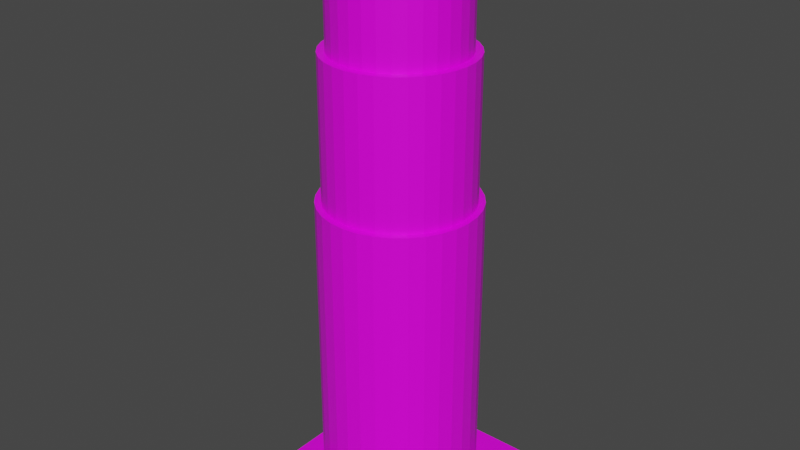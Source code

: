 # Source: tour.blend  (saved by Blender 2.80.75; exported with 4.5.12 LTS)
import bpy
from mathutils import Matrix  # noqa: F401  (used for matrix-valued properties, if any)

bpy.ops.wm.read_factory_settings(use_empty=True)
scene = bpy.context.scene
scene.name = 'Scene'

# ---- collections
col_collection = bpy.data.collections.new('Collection'); scene.collection.children.link(col_collection)

# ---- images (referenced by path relative to the original .blend; pixels are not part of the script)
import os
ASSET_DIR = os.environ.get("B2B_ASSET_DIR", "")  # directory of the original .blend (textures are referenced by path, not embedded)
HERE = os.path.dirname(os.path.abspath(__file__))  # packed textures are extracted next to this script under _unpacked/

def load_image(name, relpath, width, height, colorspace="sRGB"):
    """Load a texture the original file referenced (path relative to the .blend, or extracted next to this script)."""
    p = next((c for c in (os.path.join(HERE, relpath), os.path.join(ASSET_DIR, relpath)) if relpath and os.path.exists(c)), "")
    if p:
        img = bpy.data.images.load(p, check_existing=True)
        img.name = name
    else:  # same state as the original file: an image datablock whose file is absent (Cycles renders it pink)
        img = bpy.data.images.new(name, width, height)
        img.source = "FILE"
        img.filepath = "//" + (relpath or name)
    img.colorspace_settings.name = colorspace
    return img
img_brickwall_jpg = load_image('brickwall.jpg', 'Alchemist Shack/brickwall.jpg', 1024, 1024, 'sRGB')

# ---- materials (node trees are filled in below, after node groups)
mat_material = bpy.data.materials.new('Material')
mat_material.alpha_threshold = 0.0
mat_material.use_transparent_shadow = False
mat_material.line_color = (0.0, 0.0, 0.0, 1.0)

# ---- material node trees
mat_material.use_nodes = True; mat_material.node_tree.nodes.clear()
_N = mat_material.node_tree.nodes; _L = mat_material.node_tree.links
n0 = _N.new('ShaderNodeOutputMaterial'); n0.name = 'Material Output'; n0.location = (300, 300)
n1 = _N.new('ShaderNodeBsdfPrincipled'); n1.name = 'Principled BSDF'; n1.location = (10, 300)
n1.distribution = 'GGX'
n1.subsurface_method = 'BURLEY'
n1.inputs[2].default_value = 0.4
n1.inputs[3].default_value = 1.45
n1.inputs[27].default_value = (0.0, 0.0, 0.0, 1.0)
n1.inputs[28].default_value = 1.0
n2 = _N.new('ShaderNodeTexImage'); n2.name = 'Image Texture'; n2.location = (-313, 286)
n2.image = img_brickwall_jpg
_L.new(n1.outputs[0], n0.inputs[0])
_L.new(n2.outputs[0], n1.inputs[0])
n0.is_active_output = True

# ---- world
world_world = bpy.data.worlds.new('World'); scene.world = world_world
world_world.use_nodes = True; world_world.node_tree.nodes.clear()
_N = world_world.node_tree.nodes; _L = world_world.node_tree.links
n0 = _N.new('ShaderNodeOutputWorld'); n0.name = 'World Output'; n0.location = (300, 300)
n1 = _N.new('ShaderNodeBackground'); n1.name = 'Background'; n1.location = (10, 300)
n1.inputs[0].default_value = (0.05088, 0.05088, 0.05088, 1.0)
_L.new(n1.outputs[0], n0.inputs[0])
n0.is_active_output = True
world_world.color = (0.05088, 0.05088, 0.05088)
world_world.use_sun_shadow = False
world_world.sun_shadow_jitter_overblur = 0.0

# ---- meshes
me_cylinder = bpy.data.meshes.new('Cylinder')
me_cylinder.from_pydata([(0.0, 1.0, -1.0), (-3.029e-08, 0.9207, 6.968), (0.1951, 0.9808, -1.0), (0.1796, 0.903, 6.968), (0.3827, 0.9239, -1.0), (0.3523, 0.8506, 6.968), (0.5556, 0.8315, -1.0), (0.5115, 0.7655, 6.968), (0.7071, 0.7071, -1.0), (0.651, 0.651, 6.968), (0.8315, 0.5556, -1.0), (0.7655, 0.5115, 6.968), (0.9239, 0.3827, -1.0), (0.8506, 0.3523, 6.968), (0.9808, 0.1951, -1.0), (0.903, 0.1796, 6.968), (1.0, 7.55e-08, -1.0), (0.9207, 6.332e-08, 6.968), (0.9808, -0.1951, -1.0), (0.903, -0.1796, 6.968), (0.9239, -0.3827, -1.0), (0.8506, -0.3523, 6.968), (0.8315, -0.5556, -1.0), (0.7655, -0.5115, 6.968), (0.7071, -0.7071, -1.0), (0.651, -0.651, 6.968), (0.5556, -0.8315, -1.0), (0.5115, -0.7655, 6.968), (0.3827, -0.9239, -1.0), (0.3523, -0.8506, 6.968), (0.1951, -0.9808, -1.0), (0.1796, -0.903, 6.968), (-3.258e-07, -1.0, -1.0), (-3.015e-07, -0.9207, 6.968), (-0.1951, -0.9808, -1.0), (-0.1796, -0.903, 6.968), (-0.3827, -0.9239, -1.0), (-0.3523, -0.8506, 6.968), (-0.5556, -0.8315, -1.0), (-0.5115, -0.7655, 6.968), (-0.7071, -0.7071, -1.0), (-0.651, -0.651, 6.968), (-0.8315, -0.5556, -1.0), (-0.7655, -0.5115, 6.968), (-0.9239, -0.3827, -1.0), (-0.8506, -0.3523, 6.968), (-0.9808, -0.1951, -1.0), (-0.903, -0.1796, 6.968), (-1.0, 9.656e-07, -1.0), (-0.9207, 8.931e-07, 6.968), (-0.9808, 0.1951, -1.0), (-0.903, 0.1796, 6.968), (-0.9239, 0.3827, -1.0), (-0.8506, 0.3523, 6.968), (-0.8315, 0.5556, -1.0), (-0.7655, 0.5115, 6.968), (-0.7071, 0.7071, -1.0), (-0.651, 0.651, 6.968), (-0.5556, 0.8315, -1.0), (-0.5115, 0.7655, 6.968), (-0.3827, 0.9239, -1.0), (-0.3523, 0.8506, 6.968), (-0.1951, 0.9808, -1.0), (-0.1796, 0.903, 6.968), (0.1951, 0.9808, 6.968), (0.0, 1.0, 6.968), (0.3827, 0.9239, 6.968), (0.5556, 0.8315, 6.968), (0.7071, 0.7071, 6.968), (0.8315, 0.5556, 6.968), (0.9239, 0.3827, 6.968), (0.9808, 0.1951, 6.968), (1.0, 7.55e-08, 6.968), (0.9808, -0.1951, 6.968), (0.9239, -0.3827, 6.968), (0.8315, -0.5556, 6.968), (0.7071, -0.7071, 6.968), (0.5556, -0.8315, 6.968), (0.3827, -0.9239, 6.968), (0.1951, -0.9808, 6.968), (-3.258e-07, -1.0, 6.968), (-0.1951, -0.9808, 6.968), (-0.3827, -0.9239, 6.968), (-0.5556, -0.8315, 6.968), (-0.7071, -0.7071, 6.968), (-0.8315, -0.5556, 6.968), (-0.9239, -0.3827, 6.968), (-0.9808, -0.1951, 6.968), (-1.0, 9.656e-07, 6.968), (-0.9808, 0.1951, 6.968), (-0.9239, 0.3827, 6.968), (-0.8315, 0.5556, 6.968), (-0.7071, 0.7071, 6.968), (-0.5556, 0.8315, 6.968), (-0.3827, 0.9239, 6.968), (-0.1951, 0.9808, 6.968), (0.1612, 0.8102, 10.64), (-2.994e-08, 0.8261, 10.64), (0.3161, 0.7632, 10.64), (0.4589, 0.6868, 10.64), (0.5841, 0.5841, 10.64), (0.6868, 0.4589, 10.64), (0.7632, 0.3161, 10.64), (0.8102, 0.1612, 10.64), (0.8261, 4.774e-08, 10.64), (0.8102, -0.1612, 10.64), (0.7632, -0.3161, 10.64), (0.6868, -0.4589, 10.64), (0.5841, -0.5841, 10.64), (0.4589, -0.6868, 10.64), (0.3161, -0.7632, 10.64), (0.1612, -0.8102, 10.64), (-2.285e-07, -0.8261, 10.64), (-0.1612, -0.8102, 10.64), (-0.3161, -0.7632, 10.64), (-0.4589, -0.6868, 10.64), (-0.5841, -0.5841, 10.64), (-0.6868, -0.4589, 10.64), (-0.7632, -0.3161, 10.64), (-0.8102, -0.1612, 10.64), (-0.8261, 7.989e-07, 10.64), (-0.8102, 0.1612, 10.64), (-0.7632, 0.3161, 10.64), (-0.6868, 0.4589, 10.64), (-0.5841, 0.5841, 10.64), (-0.4589, 0.6868, 10.64), (-0.3161, 0.7632, 10.64), (-0.1612, 0.8102, 10.64), (0.1796, 0.903, 10.64), (1.009e-08, 0.9207, 10.64), (0.3523, 0.8506, 10.64), (0.5115, 0.7655, 10.64), (0.651, 0.651, 10.64), (0.7655, 0.5115, 10.64), (0.8506, 0.3523, 10.64), (0.903, 0.1796, 10.64), (0.9207, 6.332e-08, 10.64), (0.903, -0.1796, 10.64), (0.8506, -0.3523, 10.64), (0.7655, -0.5115, 10.64), (0.651, -0.651, 10.64), (0.5115, -0.7655, 10.64), (0.3523, -0.8506, 10.64), (0.1796, -0.903, 10.64), (-2.611e-07, -0.9207, 10.64), (-0.1796, -0.903, 10.64), (-0.3523, -0.8506, 10.64), (-0.5115, -0.7655, 10.64), (-0.651, -0.651, 10.64), (-0.7655, -0.5115, 10.64), (-0.8506, -0.3523, 10.64), (-0.903, -0.1796, 10.64), (-0.9207, 8.931e-07, 10.64), (-0.903, 0.1796, 10.64), (-0.8506, 0.3523, 10.64), (-0.7655, 0.5115, 10.64), (-0.651, 0.651, 10.64), (-0.5115, 0.7655, 10.64), (-0.3523, 0.8506, 10.64), (-0.1796, 0.903, 10.64), (0.1462, 0.7351, 13.65), (-2.309e-07, 0.7495, 13.65), (0.2868, 0.6925, 13.65), (0.4164, 0.6232, 13.65), (0.53, 0.53, 13.65), (0.6232, 0.4164, 13.65), (0.6925, 0.2868, 13.65), (0.7351, 0.1462, 13.65), (0.7495, 3.456e-08, 13.65), (0.7351, -0.1462, 13.65), (0.6925, -0.2868, 13.65), (0.6232, -0.4164, 13.65), (0.53, -0.53, 13.65), (0.4164, -0.6232, 13.65), (0.2868, -0.6925, 13.65), (0.1462, -0.7351, 13.65), (-3.642e-07, -0.7495, 13.65), (-0.1462, -0.7351, 13.65), (-0.2868, -0.6925, 13.65), (-0.4164, -0.6232, 13.65), (-0.53, -0.53, 13.65), (-0.6232, -0.4164, 13.65), (-0.6925, -0.2868, 13.65), (-0.7351, -0.1462, 13.65), (-0.7495, 7.139e-07, 13.65), (-0.7351, 0.1462, 13.65), (-0.6925, 0.2868, 13.65), (-0.6232, 0.4164, 13.65), (-0.53, 0.53, 13.65), (-0.4164, 0.6232, 13.65), (-0.2868, 0.6925, 13.65), (-0.1462, 0.7351, 13.65), (-3.029e-08, 0.9207, 6.968), (0.1796, 0.903, 6.968), (0.3523, 0.8506, 6.968), (0.5115, 0.7655, 6.968), (0.651, 0.651, 6.968), (0.7655, 0.5115, 6.968), (0.8506, 0.3523, 6.968), (0.903, 0.1796, 6.968), (0.9207, 6.332e-08, 6.968), (0.903, -0.1796, 6.968), (0.8506, -0.3523, 6.968), (0.7655, -0.5115, 6.968), (0.651, -0.651, 6.968), (0.5115, -0.7655, 6.968), (0.3523, -0.8506, 6.968), (0.1796, -0.903, 6.968), (-3.015e-07, -0.9207, 6.968), (-0.1796, -0.903, 6.968), (-0.3523, -0.8506, 6.968), (-0.5115, -0.7655, 6.968), (-0.651, -0.651, 6.968), (-0.7655, -0.5115, 6.968), (-0.8506, -0.3523, 6.968), (-0.903, -0.1796, 6.968), (-0.9207, 8.931e-07, 6.968), (-0.903, 0.1796, 6.968), (-0.8506, 0.3523, 6.968), (-0.7655, 0.5115, 6.968), (-0.651, 0.651, 6.968), (-0.5115, 0.7655, 6.968), (-0.3523, 0.8506, 6.968), (-0.1796, 0.903, 6.968), (0.1951, 0.9808, 6.968), (0.0, 1.0, 6.968), (0.3827, 0.9239, 6.968), (0.5556, 0.8315, 6.968), (0.7071, 0.7071, 6.968), (0.8315, 0.5556, 6.968), (0.9239, 0.3827, 6.968), (0.9808, 0.1951, 6.968), (1.0, 7.55e-08, 6.968), (0.9808, -0.1951, 6.968), (0.9239, -0.3827, 6.968), (0.8315, -0.5556, 6.968), (0.7071, -0.7071, 6.968), (0.5556, -0.8315, 6.968), (0.3827, -0.9239, 6.968), (0.1951, -0.9808, 6.968), (-3.258e-07, -1.0, 6.968), (-0.1951, -0.9808, 6.968), (-0.3827, -0.9239, 6.968), (-0.5556, -0.8315, 6.968), (-0.7071, -0.7071, 6.968), (-0.8315, -0.5556, 6.968), (-0.9239, -0.3827, 6.968), (-0.9808, -0.1951, 6.968), (-1.0, 9.656e-07, 6.968), (-0.9808, 0.1951, 6.968), (-0.9239, 0.3827, 6.968), (-0.8315, 0.5556, 6.968), (-0.7071, 0.7071, 6.968), (-0.5556, 0.8315, 6.968), (-0.3827, 0.9239, 6.968), (-0.1951, 0.9808, 6.968), (0.1612, 0.8102, 10.64), (-2.994e-08, 0.8261, 10.64), (0.3161, 0.7632, 10.64), (0.4589, 0.6868, 10.64), (0.5841, 0.5841, 10.64), (0.6868, 0.4589, 10.64), (0.7632, 0.3161, 10.64), (0.8102, 0.1612, 10.64), (0.8261, 4.774e-08, 10.64), (0.8102, -0.1612, 10.64), (0.7632, -0.3161, 10.64), (0.6868, -0.4589, 10.64), (0.5841, -0.5841, 10.64), (0.4589, -0.6868, 10.64), (0.3161, -0.7632, 10.64), (0.1612, -0.8102, 10.64), (-2.285e-07, -0.8261, 10.64), (-0.1612, -0.8102, 10.64), (-0.3161, -0.7632, 10.64), (-0.4589, -0.6868, 10.64), (-0.5841, -0.5841, 10.64), (-0.6868, -0.4589, 10.64), (-0.7632, -0.3161, 10.64), (-0.8102, -0.1612, 10.64), (-0.8261, 7.989e-07, 10.64), (-0.8102, 0.1612, 10.64), (-0.7632, 0.3161, 10.64), (-0.6868, 0.4589, 10.64), (-0.5841, 0.5841, 10.64), (-0.4589, 0.6868, 10.64), (-0.3161, 0.7632, 10.64), (-0.1612, 0.8102, 10.64), (0.1796, 0.903, 10.64), (1.009e-08, 0.9207, 10.64), (0.3523, 0.8506, 10.64), (0.5115, 0.7655, 10.64), (0.651, 0.651, 10.64), (0.7655, 0.5115, 10.64), (0.8506, 0.3523, 10.64), (0.903, 0.1796, 10.64), (0.9207, 6.332e-08, 10.64), (0.903, -0.1796, 10.64), (0.8506, -0.3523, 10.64), (0.7655, -0.5115, 10.64), (0.651, -0.651, 10.64), (0.5115, -0.7655, 10.64), (0.3523, -0.8506, 10.64), (0.1796, -0.903, 10.64), (-2.611e-07, -0.9207, 10.64), (-0.1796, -0.903, 10.64), (-0.3523, -0.8506, 10.64), (-0.5115, -0.7655, 10.64), (-0.651, -0.651, 10.64), (-0.7655, -0.5115, 10.64), (-0.8506, -0.3523, 10.64), (-0.903, -0.1796, 10.64), (-0.9207, 8.931e-07, 10.64), (-0.903, 0.1796, 10.64), (-0.8506, 0.3523, 10.64), (-0.7655, 0.5115, 10.64), (-0.651, 0.651, 10.64), (-0.5115, 0.7655, 10.64), (-0.3523, 0.8506, 10.64), (-0.1796, 0.903, 10.64), (0.145, 0.7288, 13.65), (0.1612, 0.8102, 13.57), (-1.897e-07, 0.8261, 13.57), (-2.34e-07, 0.7431, 13.65), (0.2844, 0.6865, 13.65), (0.3161, 0.7632, 13.57), (0.4128, 0.6178, 13.65), (0.4589, 0.6868, 13.57), (0.5254, 0.5254, 13.65), (0.5841, 0.5841, 13.57), (0.6178, 0.4128, 13.65), (0.6868, 0.4589, 13.57), (0.6865, 0.2844, 13.65), (0.7632, 0.3161, 13.57), (0.7288, 0.145, 13.65), (0.8102, 0.1612, 13.57), (0.7431, 3.345e-08, 13.65), (0.8261, 4.774e-08, 13.57), (0.7288, -0.145, 13.65), (0.8102, -0.1612, 13.57), (0.6865, -0.2844, 13.65), (0.7632, -0.3161, 13.57), (0.6178, -0.4128, 13.65), (0.6868, -0.4589, 13.57), (0.5254, -0.5254, 13.65), (0.5841, -0.5841, 13.57), (0.4128, -0.6178, 13.65), (0.4589, -0.6868, 13.57), (0.2844, -0.6865, 13.65), (0.3161, -0.7632, 13.57), (0.145, -0.7288, 13.65), (0.1612, -0.8102, 13.57), (-3.618e-07, -0.7431, 13.65), (-3.883e-07, -0.8261, 13.57), (-0.145, -0.7288, 13.65), (-0.1612, -0.8102, 13.57), (-0.2844, -0.6865, 13.65), (-0.3161, -0.7632, 13.57), (-0.4128, -0.6178, 13.65), (-0.4589, -0.6868, 13.57), (-0.5254, -0.5254, 13.65), (-0.5841, -0.5841, 13.57), (-0.6178, -0.4128, 13.65), (-0.6868, -0.4589, 13.57), (-0.6865, -0.2844, 13.65), (-0.7632, -0.3161, 13.57), (-0.7288, -0.145, 13.65), (-0.8102, -0.1612, 13.57), (-0.7431, 7.067e-07, 13.65), (-0.8261, 7.989e-07, 13.57), (-0.7288, 0.145, 13.65), (-0.8102, 0.1612, 13.57), (-0.6865, 0.2844, 13.65), (-0.7632, 0.3161, 13.57), (-0.6178, 0.4128, 13.65), (-0.6868, 0.4589, 13.57), (-0.5254, 0.5254, 13.65), (-0.5841, 0.5841, 13.57), (-0.4128, 0.6178, 13.65), (-0.4589, 0.6868, 13.57), (-0.2844, 0.6865, 13.65), (-0.3161, 0.7632, 13.57), (-0.145, 0.7288, 13.65), (-0.1612, 0.8102, 13.57), (-1.235, -1.235, -1.113), (-1.235, -1.235, -0.9129), (-1.235, 1.235, -1.113), (-1.235, 1.235, -0.9129), (1.235, -1.235, -1.113), (1.235, -1.235, -0.9129), (1.235, 1.235, -1.113), (1.235, 1.235, -0.9129)], [], [(0, 65, 64, 2), (2, 64, 66, 4), (4, 66, 67, 6), (6, 67, 68, 8), (8, 68, 69, 10), (10, 69, 70, 12), (12, 70, 71, 14), (14, 71, 72, 16), (16, 72, 73, 18), (18, 73, 74, 20), (20, 74, 75, 22), (22, 75, 76, 24), (24, 76, 77, 26), (26, 77, 78, 28), (28, 78, 79, 30), (30, 79, 80, 32), (32, 80, 81, 34), (34, 81, 82, 36), (36, 82, 83, 38), (38, 83, 84, 40), (40, 84, 85, 42), (42, 85, 86, 44), (44, 86, 87, 46), (46, 87, 88, 48), (48, 88, 89, 50), (50, 89, 90, 52), (52, 90, 91, 54), (54, 91, 92, 56), (56, 92, 93, 58), (58, 93, 94, 60), (41, 39, 147, 148), (60, 94, 95, 62), (62, 95, 65, 0), (0, 2, 4, 6, 8, 10, 12, 14, 16, 18, 20, 22, 24, 26, 28, 30, 32, 34, 36, 38, 40, 42, 44, 46, 48, 50, 52, 54, 56, 58, 60, 62), (1, 3, 64, 65), (3, 5, 66, 64), (5, 7, 67, 66), (7, 9, 68, 67), (9, 11, 69, 68), (11, 13, 70, 69), (13, 15, 71, 70), (15, 17, 72, 71), (17, 19, 73, 72), (19, 21, 74, 73), (21, 23, 75, 74), (23, 25, 76, 75), (25, 27, 77, 76), (27, 29, 78, 77), (29, 31, 79, 78), (31, 33, 80, 79), (33, 35, 81, 80), (35, 37, 82, 81), (37, 39, 83, 82), (39, 41, 84, 83), (41, 43, 85, 84), (43, 45, 86, 85), (45, 47, 87, 86), (47, 49, 88, 87), (49, 51, 89, 88), (51, 53, 90, 89), (53, 55, 91, 90), (55, 57, 92, 91), (57, 59, 93, 92), (59, 61, 94, 93), (61, 63, 95, 94), (63, 1, 65, 95), (186, 187, 374, 372), (15, 13, 134, 135), (43, 41, 148, 149), (17, 15, 135, 136), (45, 43, 149, 150), (19, 17, 136, 137), (47, 45, 150, 151), (21, 19, 137, 138), (49, 47, 151, 152), (23, 21, 138, 139), (51, 49, 152, 153), (25, 23, 139, 140), (53, 51, 153, 154), (27, 25, 140, 141), (55, 53, 154, 155), (29, 27, 141, 142), (3, 1, 129, 128), (57, 55, 155, 156), (31, 29, 142, 143), (5, 3, 128, 130), (59, 57, 156, 157), (33, 31, 143, 144), (7, 5, 130, 131), (61, 59, 157, 158), (35, 33, 144, 145), (9, 7, 131, 132), (63, 61, 158, 159), (37, 35, 145, 146), (11, 9, 132, 133), (1, 63, 159, 129), (39, 37, 146, 147), (13, 11, 133, 134), (97, 96, 128, 129), (96, 98, 130, 128), (98, 99, 131, 130), (99, 100, 132, 131), (100, 101, 133, 132), (101, 102, 134, 133), (102, 103, 135, 134), (103, 104, 136, 135), (104, 105, 137, 136), (105, 106, 138, 137), (106, 107, 139, 138), (107, 108, 140, 139), (108, 109, 141, 140), (109, 110, 142, 141), (110, 111, 143, 142), (111, 112, 144, 143), (112, 113, 145, 144), (113, 114, 146, 145), (114, 115, 147, 146), (115, 116, 148, 147), (116, 117, 149, 148), (117, 118, 150, 149), (118, 119, 151, 150), (119, 120, 152, 151), (120, 121, 153, 152), (121, 122, 154, 153), (122, 123, 155, 154), (123, 124, 156, 155), (124, 125, 157, 156), (125, 126, 158, 157), (126, 127, 159, 158), (127, 97, 129, 159), (160, 161, 191, 190, 189, 188, 187, 186, 185, 184, 183, 182, 181, 180, 179, 178, 177, 176, 175, 174, 173, 172, 171, 170, 169, 168, 167, 166, 165, 164, 163, 162), (173, 174, 348, 346), (187, 188, 376, 374), (174, 175, 350, 348), (160, 162, 324, 320), (188, 189, 378, 376), (175, 176, 352, 350), (96, 97, 322, 321), (189, 190, 380, 378), (176, 177, 354, 352), (163, 164, 328, 326), (190, 191, 382, 380), (177, 178, 356, 354), (164, 165, 330, 328), (178, 179, 358, 356), (165, 166, 332, 330), (162, 163, 326, 324), (179, 180, 360, 358), (166, 167, 334, 332), (180, 181, 362, 360), (167, 168, 336, 334), (181, 182, 364, 362), (168, 169, 338, 336), (182, 183, 366, 364), (169, 170, 340, 338), (183, 184, 368, 366), (170, 171, 342, 340), (184, 185, 370, 368), (171, 172, 344, 342), (185, 186, 372, 370), (172, 173, 346, 344), (87, 88, 248, 247), (142, 143, 303, 302), (70, 71, 231, 230), (55, 57, 220, 219), (98, 99, 259, 258), (143, 144, 304, 303), (57, 59, 221, 220), (99, 100, 260, 259), (144, 145, 305, 304), (59, 61, 222, 221), (100, 101, 261, 260), (88, 89, 249, 248), (145, 146, 306, 305), (71, 72, 232, 231), (61, 63, 223, 222), (101, 102, 262, 261), (146, 147, 307, 306), (63, 1, 192, 223), (102, 103, 263, 262), (147, 148, 308, 307), (103, 104, 264, 263), (89, 90, 250, 249), (148, 149, 309, 308), (72, 73, 233, 232), (104, 105, 265, 264), (149, 150, 310, 309), (105, 106, 266, 265), (150, 151, 311, 310), (106, 107, 267, 266), (90, 91, 251, 250), (151, 152, 312, 311), (73, 74, 234, 233), (107, 108, 268, 267), (152, 153, 313, 312), (108, 109, 269, 268), (153, 154, 314, 313), (109, 110, 270, 269), (91, 92, 252, 251), (154, 155, 315, 314), (74, 75, 235, 234), (110, 111, 271, 270), (155, 156, 316, 315), (111, 112, 272, 271), (156, 157, 317, 316), (112, 113, 273, 272), (92, 93, 253, 252), (157, 158, 318, 317), (75, 76, 236, 235), (113, 114, 274, 273), (158, 159, 319, 318), (114, 115, 275, 274), (159, 129, 289, 319), (115, 116, 276, 275), (93, 94, 254, 253), (76, 77, 237, 236), (116, 117, 277, 276), (117, 118, 278, 277), (118, 119, 279, 278), (94, 95, 255, 254), (77, 78, 238, 237), (119, 120, 280, 279), (120, 121, 281, 280), (121, 122, 282, 281), (95, 65, 225, 255), (78, 79, 239, 238), (122, 123, 283, 282), (1, 3, 193, 192), (123, 124, 284, 283), (3, 5, 194, 193), (124, 125, 285, 284), (5, 7, 195, 194), (79, 80, 240, 239), (125, 126, 286, 285), (7, 9, 196, 195), (126, 127, 287, 286), (9, 11, 197, 196), (127, 97, 257, 287), (11, 13, 198, 197), (80, 81, 241, 240), (13, 15, 199, 198), (15, 17, 200, 199), (65, 64, 224, 225), (17, 19, 201, 200), (81, 82, 242, 241), (19, 21, 202, 201), (21, 23, 203, 202), (23, 25, 204, 203), (82, 83, 243, 242), (64, 66, 226, 224), (25, 27, 205, 204), (129, 128, 288, 289), (27, 29, 206, 205), (128, 130, 290, 288), (29, 31, 207, 206), (83, 84, 244, 243), (130, 131, 291, 290), (66, 67, 227, 226), (31, 33, 208, 207), (131, 132, 292, 291), (33, 35, 209, 208), (132, 133, 293, 292), (35, 37, 210, 209), (84, 85, 245, 244), (133, 134, 294, 293), (67, 68, 228, 227), (37, 39, 211, 210), (134, 135, 295, 294), (41, 39, 211, 212), (135, 136, 296, 295), (41, 43, 213, 212), (85, 86, 246, 245), (136, 137, 297, 296), (68, 69, 229, 228), (43, 45, 214, 213), (137, 138, 298, 297), (45, 47, 215, 214), (138, 139, 299, 298), (47, 49, 216, 215), (86, 87, 247, 246), (139, 140, 300, 299), (69, 70, 230, 229), (49, 51, 217, 216), (140, 141, 301, 300), (51, 53, 218, 217), (97, 96, 256, 257), (141, 142, 302, 301), (53, 55, 219, 218), (96, 98, 258, 256), (98, 96, 321, 325), (191, 161, 323, 382), (99, 98, 325, 327), (100, 99, 327, 329), (101, 100, 329, 331), (102, 101, 331, 333), (103, 102, 333, 335), (104, 103, 335, 337), (105, 104, 337, 339), (106, 105, 339, 341), (107, 106, 341, 343), (108, 107, 343, 345), (109, 108, 345, 347), (110, 109, 347, 349), (111, 110, 349, 351), (112, 111, 351, 353), (113, 112, 353, 355), (114, 113, 355, 357), (115, 114, 357, 359), (116, 115, 359, 361), (117, 116, 361, 363), (118, 117, 363, 365), (119, 118, 365, 367), (120, 119, 367, 369), (121, 120, 369, 371), (122, 121, 371, 373), (123, 122, 373, 375), (124, 123, 375, 377), (125, 124, 377, 379), (126, 125, 379, 381), (127, 126, 381, 383), (97, 127, 383, 322), (321, 322, 323, 320), (325, 321, 320, 324), (327, 325, 324, 326), (329, 327, 326, 328), (331, 329, 328, 330), (333, 331, 330, 332), (335, 333, 332, 334), (337, 335, 334, 336), (339, 337, 336, 338), (341, 339, 338, 340), (343, 341, 340, 342), (345, 343, 342, 344), (347, 345, 344, 346), (349, 347, 346, 348), (351, 349, 348, 350), (353, 351, 350, 352), (355, 353, 352, 354), (357, 355, 354, 356), (359, 357, 356, 358), (361, 359, 358, 360), (363, 361, 360, 362), (365, 363, 362, 364), (367, 365, 364, 366), (369, 367, 366, 368), (371, 369, 368, 370), (373, 371, 370, 372), (375, 373, 372, 374), (377, 375, 374, 376), (379, 377, 376, 378), (381, 379, 378, 380), (383, 381, 380, 382), (322, 383, 382, 323), (161, 160, 320, 323), (384, 385, 387, 386), (386, 387, 391, 390), (390, 391, 389, 388), (388, 389, 385, 384), (386, 390, 388, 384), (391, 387, 385, 389)])
_uv = me_cylinder.uv_layers.new(name='UVMap')
_uv.uv.foreach_set('vector', [0.5, 0.0, 0.5, 1.0, 0.516, 1.0, 0.516, 0.0, 0.516, 0.0, 0.516, 1.0, 0.5315, 1.0, 0.5315, 0.0, 0.5315, 0.0, 0.5315, 1.0, 0.5457, 1.0, 0.5457, 0.0, 0.5457, 0.0, 0.5457, 1.0, 0.5582, 1.0, 0.5582, 0.0, 0.5582, 0.0, 0.5582, 1.0, 0.5457, 1.0, 0.5457, 0.0, 0.5457, 0.0, 0.5457, 1.0, 0.5315, 1.0, 0.5315, 0.0, 0.5315, 0.0, 0.5315, 1.0, 0.516, 1.0, 0.516, 0.0, 0.516, 0.0, 0.516, 1.0, 0.5, 1.0, 0.5, 0.0, 0.5, 0.0, 0.5, 1.0, 0.484, 1.0, 0.484, 0.0, 0.484, 0.0, 0.484, 1.0, 0.4685, 1.0, 0.4685, 0.0, 0.4685, 0.0, 0.4685, 1.0, 0.4543, 1.0, 0.4543, 0.0, 0.4543, 0.0, 0.4543, 1.0, 0.4418, 1.0, 0.4418, 0.0, 0.5582, 0.0, 0.5582, 1.0, 0.5457, 1.0, 0.5457, 0.0, 0.5457, 0.0, 0.5457, 1.0, 0.5315, 1.0, 0.5315, 0.0, 0.5315, 0.0, 0.5315, 1.0, 0.516, 1.0, 0.516, 0.0, 0.516, 0.0, 0.516, 1.0, 0.5, 1.0, 0.5, 0.0, 0.5, 0.0, 0.5, 1.0, 0.484, 1.0, 0.484, 0.0, 0.484, 0.0, 0.484, 1.0, 0.4685, 1.0, 0.4685, 0.0, 0.4685, 0.0, 0.4685, 1.0, 0.4543, 1.0, 0.4543, 0.0, 0.4543, 0.0, 0.4543, 1.0, 0.4418, 1.0, 0.4418, 0.0, 0.4418, 0.0, 0.4418, 1.0, 0.4543, 1.0, 0.4543, 0.0, 0.4543, 0.0, 0.4543, 1.0, 0.4685, 1.0, 0.4685, 0.0, 0.4685, 0.0, 0.4685, 1.0, 0.484, 1.0, 0.484, 0.0, 0.484, 0.0, 0.484, 1.0, 0.5, 1.0, 0.5, 0.0, 0.5, 0.0, 0.5, 1.0, 0.516, 1.0, 0.516, 0.0, 0.516, 0.0, 0.516, 1.0, 0.5315, 1.0, 0.5315, 0.0, 0.5315, 0.0, 0.5315, 1.0, 0.5457, 1.0, 0.5457, 0.0, 0.5457, 0.0, 0.5457, 1.0, 0.5582, 1.0, 0.5582, 0.0, 0.4418, 0.0, 0.4418, 1.0, 0.4543, 1.0, 0.4543, 0.0, 0.4543, 0.0, 0.4543, 1.0, 0.4685, 1.0, 0.4685, 0.0, 0.3839, -5.96e-08, 0.4088, -5.96e-08, 0.4088, 1.0, 0.3839, 1.0, 0.4685, 0.0, 0.4685, 1.0, 0.484, 1.0, 0.484, 0.0, 0.484, 0.0, 0.484, 1.0, 0.5, 1.0, 0.5, 0.0, 0.5, 0.5677, 0.5087, 0.5664, 0.517, 0.5626, 0.5247, 0.5563, 0.5314, 0.5479, 0.5369, 0.5376, 0.541, 0.5259, 0.5435, 0.5132, 0.5444, 0.5, 0.5435, 0.4868, 0.541, 0.4741, 0.5369, 0.4624, 0.5314, 0.4521, 0.5247, 0.4437, 0.517, 0.4374, 0.5087, 0.4336, 0.5, 0.4323, 0.4913, 0.4336, 0.483, 0.4374, 0.4753, 0.4437, 0.4686, 0.4521, 0.4631, 0.4624, 0.459, 0.4741, 0.4565, 0.4868, 0.4556, 0.5, 0.4565, 0.5132, 0.459, 0.5259, 0.4631, 0.5376, 0.4686, 0.5479, 0.4753, 0.5563, 0.483, 0.5626, 0.4913, 0.5664, 0.5, 0.9523, 0.5578, 0.9436, 0.5628, 0.9818, 0.5, 0.9912, 0.5578, 0.9436, 0.6134, 0.9178, 0.6232, 0.9538, 0.5628, 0.9818, 0.6134, 0.9178, 0.6646, 0.876, 0.6788, 0.9084, 0.6232, 0.9538, 0.6646, 0.876, 0.7096, 0.8198, 0.7276, 0.8474, 0.6788, 0.9084, 0.7096, 0.8198, 0.7464, 0.7513, 0.7676, 0.7729, 0.7276, 0.8474, 0.7464, 0.7513, 0.7738, 0.6731, 0.7974, 0.688, 0.7676, 0.7729, 0.7738, 0.6731, 0.7907, 0.5882, 0.8157, 0.5958, 0.7974, 0.688, 0.7907, 0.5882, 0.7964, 0.5, 0.8219, 0.5, 0.8157, 0.5958, 0.7964, 0.5, 0.7907, 0.4118, 0.8157, 0.4042, 0.8219, 0.5, 0.7907, 0.4118, 0.7738, 0.3269, 0.7974, 0.312, 0.8157, 0.4042, 0.7738, 0.3269, 0.7464, 0.2487, 0.7676, 0.2271, 0.7974, 0.312, 0.7464, 0.2487, 0.7096, 0.1802, 0.7276, 0.1526, 0.7676, 0.2271, 0.7096, 0.1802, 0.6646, 0.124, 0.6788, 0.09155, 0.7276, 0.1526, 0.6646, 0.124, 0.6134, 0.08216, 0.6232, 0.04616, 0.6788, 0.09155, 0.6134, 0.08216, 0.5578, 0.05643, 0.5628, 0.01821, 0.6232, 0.04616, 0.5578, 0.05643, 0.5, 0.04774, 0.5, 0.008767, 0.5628, 0.01821, 0.5, 0.04774, 0.4422, 0.05643, 0.4372, 0.01821, 0.5, 0.008767, 0.4422, 0.05643, 0.3866, 0.08216, 0.3768, 0.04616, 0.4372, 0.01821, 0.3866, 0.08216, 0.3354, 0.124, 0.3212, 0.09155, 0.3768, 0.04616, 0.3354, 0.124, 0.2904, 0.1802, 0.2724, 0.1526, 0.3212, 0.09155, 0.2904, 0.1802, 0.2536, 0.2487, 0.2324, 0.2271, 0.2724, 0.1526, 0.2536, 0.2487, 0.2262, 0.3269, 0.2026, 0.312, 0.2324, 0.2271, 0.2262, 0.3269, 0.2093, 0.4118, 0.1843, 0.4042, 0.2026, 0.312, 0.2093, 0.4118, 0.2036, 0.5, 0.1781, 0.5, 0.1843, 0.4042, 0.2036, 0.5, 0.2093, 0.5882, 0.1843, 0.5958, 0.1781, 0.5, 0.2093, 0.5882, 0.2262, 0.6731, 0.2026, 0.688, 0.1843, 0.5958, 0.2262, 0.6731, 0.2536, 0.7513, 0.2324, 0.7729, 0.2026, 0.688, 0.2536, 0.7513, 0.2904, 0.8198, 0.2724, 0.8474, 0.2324, 0.7729, 0.2904, 0.8198, 0.3354, 0.876, 0.3212, 0.9084, 0.2724, 0.8474, 0.3354, 0.876, 0.3866, 0.9178, 0.3768, 0.9538, 0.3212, 0.9084, 0.3866, 0.9178, 0.4422, 0.9436, 0.4372, 0.9818, 0.3768, 0.9538, 0.4422, 0.9436, 0.5, 0.9523, 0.5, 0.9912, 0.4372, 0.9818, 0.4693, 0.5194, 0.4723, 0.5282, 0.4726, 0.528, 0.4695, 0.5193, 0.532, -5.96e-08, 0.5628, -5.96e-08, 0.5628, 1.0, 0.532, 1.0, 0.4088, -5.96e-08, 0.3839, -5.96e-08, 0.3839, 1.0, 0.4088, 1.0, 0.5, -5.96e-08, 0.532, -5.96e-08, 0.532, 1.0, 0.5, 1.0, 0.4372, -5.96e-08, 0.4088, -5.96e-08, 0.4088, 1.0, 0.4372, 1.0, 0.468, -5.96e-08, 0.5, -5.96e-08, 0.5, 1.0, 0.468, 1.0, 0.468, -5.96e-08, 0.4372, -5.96e-08, 0.4372, 1.0, 0.468, 1.0, 0.4372, -5.96e-08, 0.468, -5.96e-08, 0.468, 1.0, 0.4372, 1.0, 0.5, -5.96e-08, 0.468, -5.96e-08, 0.468, 1.0, 0.5, 1.0, 0.4088, -5.96e-08, 0.4372, -5.96e-08, 0.4372, 1.0, 0.4088, 1.0, 0.532, -5.96e-08, 0.5, -5.96e-08, 0.5, 1.0, 0.532, 1.0, 0.3839, -5.96e-08, 0.4088, -5.96e-08, 0.4088, 1.0, 0.3839, 1.0, 0.5628, -5.96e-08, 0.532, -5.96e-08, 0.532, 1.0, 0.5628, 1.0, 0.5912, -5.96e-08, 0.6161, -5.96e-08, 0.6161, 1.0, 0.5912, 1.0, 0.5912, -5.96e-08, 0.5628, -5.96e-08, 0.5628, 1.0, 0.5912, 1.0, 0.5628, -5.96e-08, 0.5912, -5.96e-08, 0.5912, 1.0, 0.5628, 1.0, 0.532, -5.96e-08, 0.5, -5.96e-08, 0.5, 1.0, 0.532, 1.0, 0.6161, -5.96e-08, 0.5912, -5.96e-08, 0.5912, 1.0, 0.6161, 1.0, 0.532, -5.96e-08, 0.5628, -5.96e-08, 0.5628, 1.0, 0.532, 1.0, 0.5628, -5.96e-08, 0.532, -5.96e-08, 0.532, 1.0, 0.5628, 1.0, 0.4088, -5.96e-08, 0.3839, -5.96e-08, 0.3839, 1.0, 0.4088, 1.0, 0.5, -5.96e-08, 0.532, -5.96e-08, 0.532, 1.0, 0.5, 1.0, 0.5912, -5.96e-08, 0.5628, -5.96e-08, 0.5628, 1.0, 0.5912, 1.0, 0.4372, -5.96e-08, 0.4088, -5.96e-08, 0.4088, 1.0, 0.4372, 1.0, 0.468, -5.96e-08, 0.5, -5.96e-08, 0.5, 1.0, 0.468, 1.0, 0.6161, -5.96e-08, 0.5912, -5.96e-08, 0.5912, 1.0, 0.6161, 1.0, 0.468, -5.96e-08, 0.4372, -5.96e-08, 0.4372, 1.0, 0.468, 1.0, 0.4372, -5.96e-08, 0.468, -5.96e-08, 0.468, 1.0, 0.4372, 1.0, 0.5912, -5.96e-08, 0.6161, -5.96e-08, 0.6161, 1.0, 0.5912, 1.0, 0.5, -5.96e-08, 0.468, -5.96e-08, 0.468, 1.0, 0.5, 1.0, 0.4088, -5.96e-08, 0.4372, -5.96e-08, 0.4372, 1.0, 0.4088, 1.0, 0.5628, -5.96e-08, 0.5912, -5.96e-08, 0.5912, 1.0, 0.5628, 1.0, 0.5, 0.9058, 0.5519, 0.898, 0.5578, 0.9436, 0.5, 0.9523, 0.5519, 0.898, 0.6018, 0.8749, 0.6134, 0.9178, 0.5578, 0.9436, 0.6018, 0.8749, 0.6477, 0.8374, 0.6646, 0.876, 0.6134, 0.9178, 0.6477, 0.8374, 0.688, 0.7869, 0.7096, 0.8198, 0.6646, 0.876, 0.688, 0.7869, 0.7211, 0.7254, 0.7464, 0.7513, 0.7096, 0.8198, 0.7211, 0.7254, 0.7457, 0.6553, 0.7738, 0.6731, 0.7464, 0.7513, 0.7457, 0.6553, 0.7608, 0.5792, 0.7907, 0.5882, 0.7738, 0.6731, 0.7608, 0.5792, 0.7659, 0.5, 0.7964, 0.5, 0.7907, 0.5882, 0.7659, 0.5, 0.7608, 0.4208, 0.7907, 0.4118, 0.7964, 0.5, 0.7608, 0.4208, 0.7457, 0.3447, 0.7738, 0.3269, 0.7907, 0.4118, 0.7457, 0.3447, 0.7211, 0.2746, 0.7464, 0.2487, 0.7738, 0.3269, 0.7211, 0.2746, 0.688, 0.2131, 0.7096, 0.1802, 0.7464, 0.2487, 0.688, 0.2131, 0.6477, 0.1626, 0.6646, 0.124, 0.7096, 0.1802, 0.6477, 0.1626, 0.6018, 0.1251, 0.6134, 0.08216, 0.6646, 0.124, 0.6018, 0.1251, 0.5519, 0.102, 0.5578, 0.05643, 0.6134, 0.08216, 0.5519, 0.102, 0.5, 0.09422, 0.5, 0.04774, 0.5578, 0.05643, 0.5, 0.09422, 0.4481, 0.102, 0.4422, 0.05643, 0.5, 0.04774, 0.4481, 0.102, 0.3982, 0.1251, 0.3866, 0.08216, 0.4422, 0.05643, 0.3982, 0.1251, 0.3523, 0.1626, 0.3354, 0.124, 0.3866, 0.08216, 0.3523, 0.1626, 0.312, 0.2131, 0.2904, 0.1802, 0.3354, 0.124, 0.312, 0.2131, 0.2789, 0.2746, 0.2536, 0.2487, 0.2904, 0.1802, 0.2789, 0.2746, 0.2543, 0.3447, 0.2262, 0.3269, 0.2536, 0.2487, 0.2543, 0.3447, 0.2392, 0.4208, 0.2093, 0.4118, 0.2262, 0.3269, 0.2392, 0.4208, 0.2341, 0.5, 0.2036, 0.5, 0.2093, 0.4118, 0.2341, 0.5, 0.2392, 0.5792, 0.2093, 0.5882, 0.2036, 0.5, 0.2392, 0.5792, 0.2543, 0.6553, 0.2262, 0.6731, 0.2093, 0.5882, 0.2543, 0.6553, 0.2789, 0.7254, 0.2536, 0.7513, 0.2262, 0.6731, 0.2789, 0.7254, 0.312, 0.7869, 0.2904, 0.8198, 0.2536, 0.7513, 0.312, 0.7869, 0.3523, 0.8374, 0.3354, 0.876, 0.2904, 0.8198, 0.3523, 0.8374, 0.3982, 0.8749, 0.3866, 0.9178, 0.3354, 0.876, 0.3982, 0.8749, 0.4481, 0.898, 0.4422, 0.9436, 0.3866, 0.9178, 0.4481, 0.898, 0.5, 0.9058, 0.5, 0.9523, 0.4422, 0.9436, 0.5639, 0.9904, 0.5, 1.0, 0.4361, 0.9904, 0.3746, 0.9619, 0.318, 0.9157, 0.2683, 0.8536, 0.2276, 0.7778, 0.1973, 0.6913, 0.1787, 0.5975, 0.1724, 0.5, 0.1787, 0.4025, 0.1973, 0.3087, 0.2276, 0.2222, 0.2683, 0.1464, 0.318, 0.08427, 0.3746, 0.03806, 0.4361, 0.009607, 0.5, -1.192e-07, 0.5639, 0.009607, 0.6254, 0.03806, 0.682, 0.08426, 0.7317, 0.1464, 0.7724, 0.2222, 0.8027, 0.3087, 0.8213, 0.4025, 0.8276, 0.5, 0.8213, 0.5975, 0.8027, 0.6913, 0.7724, 0.7778, 0.7317, 0.8536, 0.682, 0.9157, 0.6254, 0.9619, 0.5185, 0.4578, 0.5127, 0.4531, 0.5126, 0.4535, 0.5183, 0.4581, 0.4723, 0.5282, 0.4765, 0.5359, 0.4767, 0.5356, 0.4726, 0.528, 0.5127, 0.4531, 0.5065, 0.4502, 0.5064, 0.4506, 0.5126, 0.4535, 0.5065, 0.5498, 0.5127, 0.5469, 0.5126, 0.5465, 0.5064, 0.5494, 0.4765, 0.5359, 0.4815, 0.5422, 0.4817, 0.5419, 0.4767, 0.5356, 0.5065, 0.4502, 0.5, 0.4492, 0.5, 0.4497, 0.5064, 0.4506, 0.5361, -1.669e-06, 0.5, -1.669e-06, 0.5, 1.0, 0.5361, 1.0, 0.4815, 0.5422, 0.4873, 0.5469, 0.4874, 0.5465, 0.4817, 0.5419, 0.5, 0.4492, 0.4935, 0.4502, 0.4936, 0.4506, 0.5, 0.4497, 0.5185, 0.5422, 0.5235, 0.5359, 0.5233, 0.5356, 0.5183, 0.5419, 0.4873, 0.5469, 0.4935, 0.5498, 0.4936, 0.5494, 0.4874, 0.5465, 0.4935, 0.4502, 0.4873, 0.4531, 0.4874, 0.4535, 0.4936, 0.4506, 0.5235, 0.5359, 0.5277, 0.5282, 0.5274, 0.528, 0.5233, 0.5356, 0.4873, 0.4531, 0.4815, 0.4578, 0.4817, 0.4581, 0.4874, 0.4535, 0.5277, 0.5282, 0.5307, 0.5194, 0.5305, 0.5193, 0.5274, 0.528, 0.5127, 0.5469, 0.5185, 0.5422, 0.5183, 0.5419, 0.5126, 0.5465, 0.4815, 0.4578, 0.4765, 0.4641, 0.4767, 0.4644, 0.4817, 0.4581, 0.5307, 0.5194, 0.5326, 0.5099, 0.5323, 0.5098, 0.5305, 0.5193, 0.4765, 0.4641, 0.4723, 0.4718, 0.4726, 0.472, 0.4767, 0.4644, 0.5326, 0.5099, 0.5333, 0.5, 0.533, 0.5, 0.5323, 0.5098, 0.4723, 0.4718, 0.4693, 0.4806, 0.4695, 0.4807, 0.4726, 0.472, 0.5333, 0.5, 0.5326, 0.4901, 0.5323, 0.4902, 0.533, 0.5, 0.4693, 0.4806, 0.4674, 0.4901, 0.4677, 0.4902, 0.4695, 0.4807, 0.5326, 0.4901, 0.5307, 0.4806, 0.5305, 0.4807, 0.5323, 0.4902, 0.4674, 0.4901, 0.4667, 0.5, 0.467, 0.5, 0.4677, 0.4902, 0.5307, 0.4806, 0.5277, 0.4718, 0.5274, 0.472, 0.5305, 0.4807, 0.4667, 0.5, 0.4674, 0.5099, 0.4677, 0.5098, 0.467, 0.5, 0.5277, 0.4718, 0.5235, 0.4641, 0.5233, 0.4644, 0.5274, 0.472, 0.4674, 0.5099, 0.4693, 0.5194, 0.4695, 0.5193, 0.4677, 0.5098, 0.5235, 0.4641, 0.5185, 0.4578, 0.5183, 0.4581, 0.5233, 0.4644, 0.4565, 0.4868, 0.4556, 0.5, 0.4556, 0.5, 0.4565, 0.4868, 0.5156, 0.4424, 0.508, 0.4388, 0.508, 0.4388, 0.5156, 0.4424, 0.541, 0.5259, 0.5435, 0.5132, 0.5435, 0.5132, 0.541, 0.5259, 0.466, 0.5346, 0.4711, 0.5441, 0.4711, 0.5441, 0.466, 0.5346, 0.514, 0.5517, 0.5204, 0.5465, 0.5204, 0.5465, 0.514, 0.5517, 0.508, 0.4388, 0.5, 0.4376, 0.5, 0.4376, 0.508, 0.4388, 0.4711, 0.5441, 0.4773, 0.5519, 0.4773, 0.5519, 0.4711, 0.5441, 0.5204, 0.5465, 0.5259, 0.5396, 0.5259, 0.5396, 0.5204, 0.5465, 0.5, 0.4376, 0.492, 0.4388, 0.492, 0.4388, 0.5, 0.4376, 0.4773, 0.5519, 0.4844, 0.5576, 0.4844, 0.5576, 0.4773, 0.5519, 0.5259, 0.5396, 0.5305, 0.5311, 0.5305, 0.5311, 0.5259, 0.5396, 0.4556, 0.5, 0.4565, 0.5132, 0.4565, 0.5132, 0.4556, 0.5, 0.492, 0.4388, 0.4844, 0.4424, 0.4844, 0.4424, 0.492, 0.4388, 0.5435, 0.5132, 0.5444, 0.5, 0.5444, 0.5, 0.5435, 0.5132, 0.4844, 0.5576, 0.492, 0.5612, 0.492, 0.5612, 0.4844, 0.5576, 0.5305, 0.5311, 0.5339, 0.5214, 0.5339, 0.5214, 0.5305, 0.5311, 0.4844, 0.4424, 0.4773, 0.4481, 0.4773, 0.4481, 0.4844, 0.4424, 0.492, 0.5612, 0.5, 0.5624, 0.5, 0.5624, 0.492, 0.5612, 0.5339, 0.5214, 0.536, 0.5109, 0.536, 0.5109, 0.5339, 0.5214, 0.4773, 0.4481, 0.4711, 0.4559, 0.4711, 0.4559, 0.4773, 0.4481, 0.536, 0.5109, 0.5367, 0.5, 0.5367, 0.5, 0.536, 0.5109, 0.4565, 0.5132, 0.459, 0.5259, 0.459, 0.5259, 0.4565, 0.5132, 0.4711, 0.4559, 0.466, 0.4654, 0.466, 0.4654, 0.4711, 0.4559, 0.5444, 0.5, 0.5435, 0.4868, 0.5435, 0.4868, 0.5444, 0.5, 0.5367, 0.5, 0.536, 0.4891, 0.536, 0.4891, 0.5367, 0.5, 0.466, 0.4654, 0.4622, 0.4761, 0.4622, 0.4761, 0.466, 0.4654, 0.536, 0.4891, 0.5339, 0.4786, 0.5339, 0.4786, 0.536, 0.4891, 0.4622, 0.4761, 0.4599, 0.4878, 0.4599, 0.4878, 0.4622, 0.4761, 0.5339, 0.4786, 0.5305, 0.4689, 0.5305, 0.4689, 0.5339, 0.4786, 0.459, 0.5259, 0.4631, 0.5376, 0.4631, 0.5376, 0.459, 0.5259, 0.4599, 0.4878, 0.4591, 0.5, 0.4591, 0.5, 0.4599, 0.4878, 0.5435, 0.4868, 0.541, 0.4741, 0.541, 0.4741, 0.5435, 0.4868, 0.5305, 0.4689, 0.5259, 0.4604, 0.5259, 0.4604, 0.5305, 0.4689, 0.4591, 0.5, 0.4599, 0.5122, 0.4599, 0.5122, 0.4591, 0.5, 0.5259, 0.4604, 0.5204, 0.4535, 0.5204, 0.4535, 0.5259, 0.4604, 0.4599, 0.5122, 0.4622, 0.5239, 0.4622, 0.5239, 0.4599, 0.5122, 0.5204, 0.4535, 0.514, 0.4483, 0.514, 0.4483, 0.5204, 0.4535, 0.4631, 0.5376, 0.4686, 0.5479, 0.4686, 0.5479, 0.4631, 0.5376, 0.4622, 0.5239, 0.466, 0.5346, 0.466, 0.5346, 0.4622, 0.5239, 0.541, 0.4741, 0.5369, 0.4624, 0.5369, 0.4624, 0.541, 0.4741, 0.514, 0.4483, 0.5072, 0.4451, 0.5072, 0.4451, 0.514, 0.4483, 0.466, 0.5346, 0.4711, 0.5441, 0.4711, 0.5441, 0.466, 0.5346, 0.5072, 0.4451, 0.5, 0.444, 0.5, 0.444, 0.5072, 0.4451, 0.4711, 0.5441, 0.4773, 0.5519, 0.4773, 0.5519, 0.4711, 0.5441, 0.5, 0.444, 0.4928, 0.4451, 0.4928, 0.4451, 0.5, 0.444, 0.4686, 0.5479, 0.4753, 0.5563, 0.4753, 0.5563, 0.4686, 0.5479, 0.4773, 0.5519, 0.4844, 0.5576, 0.4844, 0.5576, 0.4773, 0.5519, 0.5369, 0.4624, 0.5314, 0.4521, 0.5314, 0.4521, 0.5369, 0.4624, 0.4928, 0.4451, 0.486, 0.4483, 0.486, 0.4483, 0.4928, 0.4451, 0.4844, 0.5576, 0.492, 0.5612, 0.492, 0.5612, 0.4844, 0.5576, 0.486, 0.4483, 0.4796, 0.4535, 0.4796, 0.4535, 0.486, 0.4483, 0.492, 0.5612, 0.5, 0.5624, 0.5, 0.5624, 0.492, 0.5612, 0.4796, 0.4535, 0.4741, 0.4604, 0.4741, 0.4604, 0.4796, 0.4535, 0.4753, 0.5563, 0.483, 0.5626, 0.483, 0.5626, 0.4753, 0.5563, 0.5314, 0.4521, 0.5247, 0.4437, 0.5247, 0.4437, 0.5314, 0.4521, 0.4741, 0.4604, 0.4695, 0.4689, 0.4695, 0.4689, 0.4741, 0.4604, 0.4695, 0.4689, 0.4661, 0.4786, 0.4661, 0.4786, 0.4695, 0.4689, 0.4661, 0.4786, 0.464, 0.4891, 0.464, 0.4891, 0.4661, 0.4786, 0.483, 0.5626, 0.4913, 0.5664, 0.4913, 0.5664, 0.483, 0.5626, 0.5247, 0.4437, 0.517, 0.4374, 0.517, 0.4374, 0.5247, 0.4437, 0.464, 0.4891, 0.4633, 0.5, 0.4633, 0.5, 0.464, 0.4891, 0.4633, 0.5, 0.464, 0.5109, 0.464, 0.5109, 0.4633, 0.5, 0.464, 0.5109, 0.4661, 0.5214, 0.4661, 0.5214, 0.464, 0.5109, 0.4913, 0.5664, 0.5, 0.5677, 0.5, 0.5677, 0.4913, 0.5664, 0.517, 0.4374, 0.5087, 0.4336, 0.5087, 0.4336, 0.517, 0.4374, 0.4661, 0.5214, 0.4695, 0.5311, 0.4695, 0.5311, 0.4661, 0.5214, 0.5, 0.5624, 0.508, 0.5612, 0.508, 0.5612, 0.5, 0.5624, 0.4695, 0.5311, 0.4741, 0.5396, 0.4741, 0.5396, 0.4695, 0.5311, 0.508, 0.5612, 0.5156, 0.5576, 0.5156, 0.5576, 0.508, 0.5612, 0.4741, 0.5396, 0.4796, 0.5465, 0.4796, 0.5465, 0.4741, 0.5396, 0.5156, 0.5576, 0.5227, 0.5519, 0.5227, 0.5519, 0.5156, 0.5576, 0.5087, 0.4336, 0.5, 0.4323, 0.5, 0.4323, 0.5087, 0.4336, 0.4796, 0.5465, 0.486, 0.5517, 0.486, 0.5517, 0.4796, 0.5465, 0.5227, 0.5519, 0.5289, 0.5441, 0.5289, 0.5441, 0.5227, 0.5519, 0.486, 0.5517, 0.4928, 0.5549, 0.4928, 0.5549, 0.486, 0.5517, 0.5289, 0.5441, 0.534, 0.5346, 0.534, 0.5346, 0.5289, 0.5441, 0.4928, 0.5549, 0.5, 0.556, 0.5, 0.556, 0.4928, 0.5549, 0.534, 0.5346, 0.5378, 0.5239, 0.5378, 0.5239, 0.534, 0.5346, 0.5, 0.4323, 0.4913, 0.4336, 0.4913, 0.4336, 0.5, 0.4323, 0.5378, 0.5239, 0.5401, 0.5122, 0.5401, 0.5122, 0.5378, 0.5239, 0.5401, 0.5122, 0.5409, 0.5, 0.5409, 0.5, 0.5401, 0.5122, 0.5, 0.5677, 0.5087, 0.5664, 0.5087, 0.5664, 0.5, 0.5677, 0.5409, 0.5, 0.5401, 0.4878, 0.5401, 0.4878, 0.5409, 0.5, 0.4913, 0.4336, 0.483, 0.4374, 0.483, 0.4374, 0.4913, 0.4336, 0.5401, 0.4878, 0.5378, 0.4761, 0.5378, 0.4761, 0.5401, 0.4878, 0.5378, 0.4761, 0.534, 0.4654, 0.534, 0.4654, 0.5378, 0.4761, 0.534, 0.4654, 0.5289, 0.4559, 0.5289, 0.4559, 0.534, 0.4654, 0.483, 0.4374, 0.4753, 0.4437, 0.4753, 0.4437, 0.483, 0.4374, 0.5087, 0.5664, 0.517, 0.5626, 0.517, 0.5626, 0.5087, 0.5664, 0.5289, 0.4559, 0.5227, 0.4481, 0.5227, 0.4481, 0.5289, 0.4559, 0.5, 0.5624, 0.508, 0.5612, 0.508, 0.5612, 0.5, 0.5624, 0.5227, 0.4481, 0.5156, 0.4424, 0.5156, 0.4424, 0.5227, 0.4481, 0.508, 0.5612, 0.5156, 0.5576, 0.5156, 0.5576, 0.508, 0.5612, 0.5156, 0.4424, 0.508, 0.4388, 0.508, 0.4388, 0.5156, 0.4424, 0.4753, 0.4437, 0.4686, 0.4521, 0.4686, 0.4521, 0.4753, 0.4437, 0.5156, 0.5576, 0.5227, 0.5519, 0.5227, 0.5519, 0.5156, 0.5576, 0.517, 0.5626, 0.5247, 0.5563, 0.5247, 0.5563, 0.517, 0.5626, 0.508, 0.4388, 0.5, 0.4376, 0.5, 0.4376, 0.508, 0.4388, 0.5227, 0.5519, 0.5289, 0.5441, 0.5289, 0.5441, 0.5227, 0.5519, 0.5, 0.4376, 0.492, 0.4388, 0.492, 0.4388, 0.5, 0.4376, 0.5289, 0.5441, 0.534, 0.5346, 0.534, 0.5346, 0.5289, 0.5441, 0.492, 0.4388, 0.4844, 0.4424, 0.4844, 0.4424, 0.492, 0.4388, 0.4686, 0.4521, 0.4631, 0.4624, 0.4631, 0.4624, 0.4686, 0.4521, 0.534, 0.5346, 0.5378, 0.5239, 0.5378, 0.5239, 0.534, 0.5346, 0.5247, 0.5563, 0.5314, 0.5479, 0.5314, 0.5479, 0.5247, 0.5563, 0.4844, 0.4424, 0.4773, 0.4481, 0.4773, 0.4481, 0.4844, 0.4424, 0.5378, 0.5239, 0.5401, 0.5122, 0.5401, 0.5122, 0.5378, 0.5239, 0.4711, 0.4559, 0.4773, 0.4481, 0.4773, 0.4481, 0.4711, 0.4559, 0.5401, 0.5122, 0.5409, 0.5, 0.5409, 0.5, 0.5401, 0.5122, 0.4711, 0.4559, 0.466, 0.4654, 0.466, 0.4654, 0.4711, 0.4559, 0.4631, 0.4624, 0.459, 0.4741, 0.459, 0.4741, 0.4631, 0.4624, 0.5409, 0.5, 0.5401, 0.4878, 0.5401, 0.4878, 0.5409, 0.5, 0.5314, 0.5479, 0.5369, 0.5376, 0.5369, 0.5376, 0.5314, 0.5479, 0.466, 0.4654, 0.4622, 0.4761, 0.4622, 0.4761, 0.466, 0.4654, 0.5401, 0.4878, 0.5378, 0.4761, 0.5378, 0.4761, 0.5401, 0.4878, 0.4622, 0.4761, 0.4599, 0.4878, 0.4599, 0.4878, 0.4622, 0.4761, 0.5378, 0.4761, 0.534, 0.4654, 0.534, 0.4654, 0.5378, 0.4761, 0.4599, 0.4878, 0.4591, 0.5, 0.4591, 0.5, 0.4599, 0.4878, 0.459, 0.4741, 0.4565, 0.4868, 0.4565, 0.4868, 0.459, 0.4741, 0.534, 0.4654, 0.5289, 0.4559, 0.5289, 0.4559, 0.534, 0.4654, 0.5369, 0.5376, 0.541, 0.5259, 0.541, 0.5259, 0.5369, 0.5376, 0.4591, 0.5, 0.4599, 0.5122, 0.4599, 0.5122, 0.4591, 0.5, 0.5289, 0.4559, 0.5227, 0.4481, 0.5227, 0.4481, 0.5289, 0.4559, 0.4599, 0.5122, 0.4622, 0.5239, 0.4622, 0.5239, 0.4599, 0.5122, 0.5, 0.556, 0.5072, 0.5549, 0.5072, 0.5549, 0.5, 0.556, 0.5227, 0.4481, 0.5156, 0.4424, 0.5156, 0.4424, 0.5227, 0.4481, 0.4622, 0.5239, 0.466, 0.5346, 0.466, 0.5346, 0.4622, 0.5239, 0.5072, 0.5549, 0.514, 0.5517, 0.514, 0.5517, 0.5072, 0.5549, 0.5708, -1.669e-06, 0.5361, -1.669e-06, 0.5361, 1.0, 0.5708, 1.0, 0.4935, 0.5498, 0.5, 0.5508, 0.5, 0.5503, 0.4936, 0.5494, 0.6028, -1.669e-06, 0.5708, -1.669e-06, 0.5708, 1.0, 0.6028, 1.0, 0.6308, -1.669e-06, 0.6028, -1.669e-06, 0.6028, 1.0, 0.6308, 1.0, 0.6028, -1.669e-06, 0.6308, -1.669e-06, 0.6308, 1.0, 0.6028, 1.0, 0.5708, -1.669e-06, 0.6028, -1.669e-06, 0.6028, 1.0, 0.5708, 1.0, 0.5361, -1.669e-06, 0.5708, -1.669e-06, 0.5708, 1.0, 0.5361, 1.0, 0.5, -1.669e-06, 0.5361, -1.669e-06, 0.5361, 1.0, 0.5, 1.0, 0.4639, -1.669e-06, 0.5, -1.669e-06, 0.5, 1.0, 0.4639, 1.0, 0.4292, -1.669e-06, 0.4639, -1.669e-06, 0.4639, 1.0, 0.4292, 1.0, 0.3972, -1.669e-06, 0.4292, -1.669e-06, 0.4292, 1.0, 0.3972, 1.0, 0.3692, -1.669e-06, 0.3972, -1.669e-06, 0.3972, 1.0, 0.3692, 1.0, 0.6028, -1.669e-06, 0.6308, -1.669e-06, 0.6308, 1.0, 0.6028, 1.0, 0.5708, -1.669e-06, 0.6028, -1.669e-06, 0.6028, 1.0, 0.5708, 1.0, 0.5361, -1.669e-06, 0.5708, -1.669e-06, 0.5708, 1.0, 0.5361, 1.0, 0.5, -1.669e-06, 0.5361, -1.669e-06, 0.5361, 1.0, 0.5, 1.0, 0.4639, -1.669e-06, 0.5, -1.669e-06, 0.5, 1.0, 0.4639, 1.0, 0.4292, -1.669e-06, 0.4639, -1.669e-06, 0.4639, 1.0, 0.4292, 1.0, 0.3972, -1.669e-06, 0.4292, -1.669e-06, 0.4292, 1.0, 0.3972, 1.0, 0.3692, -1.669e-06, 0.3972, -1.669e-06, 0.3972, 1.0, 0.3692, 1.0, 0.3972, -1.669e-06, 0.3692, -1.669e-06, 0.3692, 1.0, 0.3972, 1.0, 0.4292, -1.669e-06, 0.3972, -1.669e-06, 0.3972, 1.0, 0.4292, 1.0, 0.4639, -1.669e-06, 0.4292, -1.669e-06, 0.4292, 1.0, 0.4639, 1.0, 0.5, -1.669e-06, 0.4639, -1.669e-06, 0.4639, 1.0, 0.5, 1.0, 0.5361, -1.669e-06, 0.5, -1.669e-06, 0.5, 1.0, 0.5361, 1.0, 0.5708, -1.669e-06, 0.5361, -1.669e-06, 0.5361, 1.0, 0.5708, 1.0, 0.6028, -1.669e-06, 0.5708, -1.669e-06, 0.5708, 1.0, 0.6028, 1.0, 0.6308, -1.669e-06, 0.6028, -1.669e-06, 0.6028, 1.0, 0.6308, 1.0, 0.3972, -1.669e-06, 0.3692, -1.669e-06, 0.3692, 1.0, 0.3972, 1.0, 0.4292, -1.669e-06, 0.3972, -1.669e-06, 0.3972, 1.0, 0.4292, 1.0, 0.4639, -1.669e-06, 0.4292, -1.669e-06, 0.4292, 1.0, 0.4639, 1.0, 0.5, -1.669e-06, 0.4639, -1.669e-06, 0.4639, 1.0, 0.5, 1.0, 0.5519, 0.898, 0.5, 0.9058, 0.5, 0.865, 0.5467, 0.858, 0.6018, 0.8749, 0.5519, 0.898, 0.5467, 0.858, 0.5915, 0.8372, 0.6477, 0.8374, 0.6018, 0.8749, 0.5915, 0.8372, 0.6329, 0.8035, 0.688, 0.7869, 0.6477, 0.8374, 0.6329, 0.8035, 0.6691, 0.7581, 0.7211, 0.7254, 0.688, 0.7869, 0.6691, 0.7581, 0.6989, 0.7028, 0.7457, 0.6553, 0.7211, 0.7254, 0.6989, 0.7028, 0.721, 0.6397, 0.7608, 0.5792, 0.7457, 0.6553, 0.721, 0.6397, 0.7346, 0.5712, 0.7659, 0.5, 0.7608, 0.5792, 0.7346, 0.5712, 0.7392, 0.5, 0.7608, 0.4208, 0.7659, 0.5, 0.7392, 0.5, 0.7346, 0.4288, 0.7457, 0.3447, 0.7608, 0.4208, 0.7346, 0.4288, 0.721, 0.3603, 0.7211, 0.2746, 0.7457, 0.3447, 0.721, 0.3603, 0.6989, 0.2972, 0.688, 0.2131, 0.7211, 0.2746, 0.6989, 0.2972, 0.6691, 0.2419, 0.6477, 0.1626, 0.688, 0.2131, 0.6691, 0.2419, 0.6329, 0.1965, 0.6018, 0.1251, 0.6477, 0.1626, 0.6329, 0.1965, 0.5915, 0.1628, 0.5519, 0.102, 0.6018, 0.1251, 0.5915, 0.1628, 0.5467, 0.142, 0.5, 0.09422, 0.5519, 0.102, 0.5467, 0.142, 0.5, 0.135, 0.4481, 0.102, 0.5, 0.09422, 0.5, 0.135, 0.4533, 0.142, 0.3982, 0.1251, 0.4481, 0.102, 0.4533, 0.142, 0.4085, 0.1628, 0.3523, 0.1626, 0.3982, 0.1251, 0.4085, 0.1628, 0.3671, 0.1965, 0.312, 0.2131, 0.3523, 0.1626, 0.3671, 0.1965, 0.3309, 0.2419, 0.2789, 0.2746, 0.312, 0.2131, 0.3309, 0.2419, 0.3011, 0.2972, 0.2543, 0.3447, 0.2789, 0.2746, 0.3011, 0.2972, 0.279, 0.3603, 0.2392, 0.4208, 0.2543, 0.3447, 0.279, 0.3603, 0.2654, 0.4288, 0.2341, 0.5, 0.2392, 0.4208, 0.2654, 0.4288, 0.2608, 0.5, 0.2392, 0.5792, 0.2341, 0.5, 0.2608, 0.5, 0.2654, 0.5712, 0.2543, 0.6553, 0.2392, 0.5792, 0.2654, 0.5712, 0.279, 0.6397, 0.2789, 0.7254, 0.2543, 0.6553, 0.279, 0.6397, 0.3011, 0.7028, 0.312, 0.7869, 0.2789, 0.7254, 0.3011, 0.7028, 0.3309, 0.7581, 0.3523, 0.8374, 0.312, 0.7869, 0.3309, 0.7581, 0.3671, 0.8035, 0.3982, 0.8749, 0.3523, 0.8374, 0.3671, 0.8035, 0.4085, 0.8372, 0.4481, 0.898, 0.3982, 0.8749, 0.4085, 0.8372, 0.4533, 0.858, 0.5, 0.9058, 0.4481, 0.898, 0.4533, 0.858, 0.5, 0.865, 0.5, 0.5508, 0.5065, 0.5498, 0.5064, 0.5494, 0.5, 0.5503, 0.4452, -0.2027, 0.4452, -0.1891, 0.5548, -0.1891, 0.5548, -0.2027, 0.4452, -0.2027, 0.4452, -0.1891, 0.5548, -0.1891, 0.5548, -0.2027, 0.5548, -0.2027, 0.5548, -0.1891, 0.4452, -0.1891, 0.4452, -0.2027, 0.5548, -0.2027, 0.5548, -0.1891, 0.4452, -0.1891, 0.4452, -0.2027, 0.4452, 0.5836, 0.5548, 0.5836, 0.5548, 0.4164, 0.4452, 0.4164, 0.8276, 1.0, 0.1724, 1.0, 0.1724, 0.0, 0.8276, 0.0])
me_cylinder.materials.append(mat_material)
me_cylinder.use_remesh_preserve_volume = False
me_cylinder.use_remesh_preserve_attributes = False
me_cylinder.use_mirror_vertex_groups = False
me_cylinder.update()

# ---- objects
ob_tour = bpy.data.objects.new('Tour', me_cylinder)

# ---- transforms, parenting, visibility, modifiers, constraints
ob_tour.location = (0.0, 0.0, 1.013)
ob_tour.scale = (2.025, 2.025, 1.0)
ob_tour.lineart.crease_threshold = 0.0

# ---- collection membership
col_collection.objects.link(ob_tour)

# ---- scene / render settings (as saved in the file)
scene.frame_start = 1; scene.frame_end = 250; scene.frame_set(1)
scene.render.engine = 'BLENDER_EEVEE_NEXT'
scene.cycles.use_denoising = False
scene.cycles.samples = 128
scene.cycles.sampling_pattern = 'TABULATED_SOBOL'
scene.cycles.use_adaptive_sampling = False
scene.cycles.use_light_tree = False
scene.view_settings.view_transform = 'Filmic'
bpy.context.view_layer.update()

# ---- added for rendering (the .blend has no active camera and no usable light): camera, sun
cam_auto = bpy.data.cameras.new('AutoCamera')
cam_auto.lens = 50.0
cam_auto.sensor_width = 36.0
cam_auto.clip_end = 1000.0
ob_auto_camera = bpy.data.objects.new('AutoCamera', cam_auto)
scene.collection.objects.link(ob_auto_camera)
ob_auto_camera.location = (15.1452, -18.1743, 19.3978)
ob_auto_camera.rotation_euler = (1.09748, -7.21219e-08, 0.694738)
scene.camera = ob_auto_camera
light_auto_sun = bpy.data.lights.new('AutoSun', 'SUN')
light_auto_sun.energy = 3.0
light_auto_sun.angle = 0.0523599
ob_auto_sun = bpy.data.objects.new('AutoSun', light_auto_sun)
scene.collection.objects.link(ob_auto_sun)
ob_auto_sun.rotation_euler = (0.872665, 0.174533, 0.523599)
bpy.context.view_layer.update()
